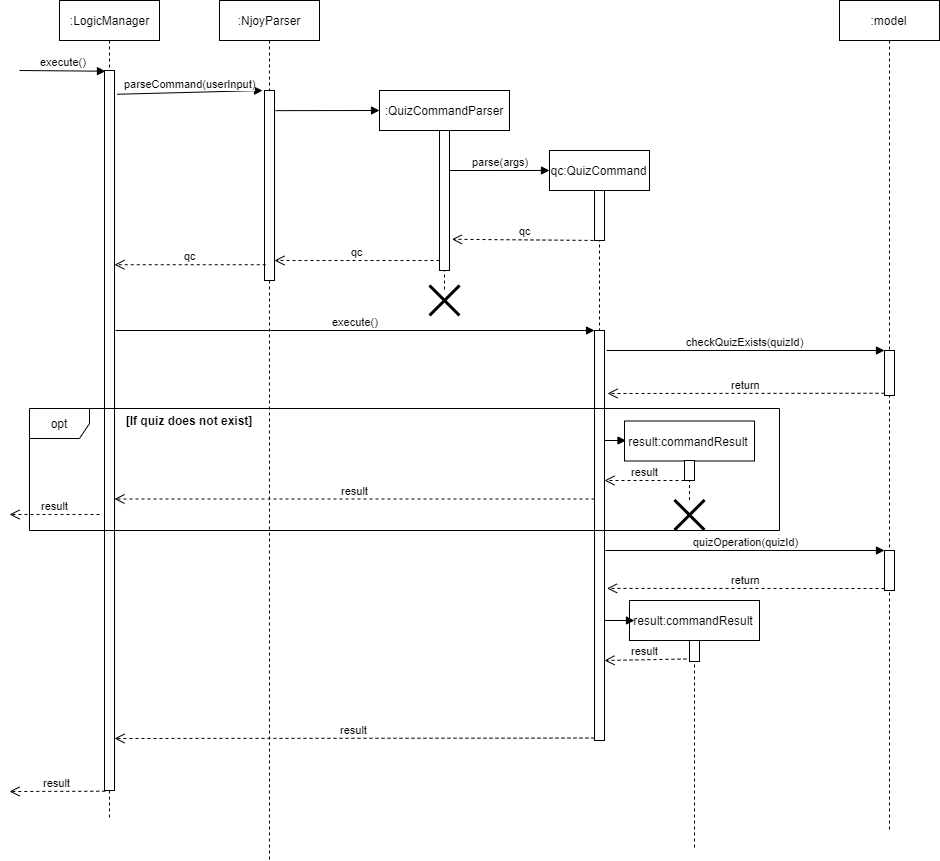

The diagram above was exported from draw.io. Its source (the exported page's mxGraphModel, read from the mxfile embedded in the PNG):
<mxGraphModel dx="2036" dy="440" grid="1" gridSize="10" guides="1" tooltips="1" connect="1" arrows="1" fold="1" page="1" pageScale="1" pageWidth="850" pageHeight="1100" math="0" shadow="0">
  <root>
    <mxCell id="0" />
    <mxCell id="1" parent="0" />
    <mxCell id="y1olx1a0yqUKnxuXINBK-6" value=":LogicManager" style="shape=umlLifeline;perimeter=lifelinePerimeter;whiteSpace=wrap;html=1;container=1;collapsible=0;recursiveResize=0;outlineConnect=0;" vertex="1" parent="1">
      <mxGeometry x="50" y="40" width="100" height="820" as="geometry" />
    </mxCell>
    <mxCell id="y1olx1a0yqUKnxuXINBK-11" value="" style="html=1;points=[];perimeter=orthogonalPerimeter;" vertex="1" parent="y1olx1a0yqUKnxuXINBK-6">
      <mxGeometry x="45" y="70" width="10" height="720" as="geometry" />
    </mxCell>
    <mxCell id="y1olx1a0yqUKnxuXINBK-7" value=":NjoyParser" style="shape=umlLifeline;perimeter=lifelinePerimeter;whiteSpace=wrap;html=1;container=1;collapsible=0;recursiveResize=0;outlineConnect=0;" vertex="1" parent="1">
      <mxGeometry x="210" y="40" width="100" height="860" as="geometry" />
    </mxCell>
    <mxCell id="y1olx1a0yqUKnxuXINBK-17" value="" style="html=1;points=[];perimeter=orthogonalPerimeter;" vertex="1" parent="y1olx1a0yqUKnxuXINBK-7">
      <mxGeometry x="45" y="90" width="10" height="190" as="geometry" />
    </mxCell>
    <mxCell id="y1olx1a0yqUKnxuXINBK-9" value=":QuizCommandParser" style="shape=umlLifeline;perimeter=lifelinePerimeter;whiteSpace=wrap;html=1;container=1;collapsible=0;recursiveResize=0;outlineConnect=0;" vertex="1" parent="1">
      <mxGeometry x="370" y="130" width="130" height="200" as="geometry" />
    </mxCell>
    <mxCell id="y1olx1a0yqUKnxuXINBK-20" value="" style="html=1;points=[];perimeter=orthogonalPerimeter;" vertex="1" parent="y1olx1a0yqUKnxuXINBK-9">
      <mxGeometry x="60" y="40" width="10" height="140" as="geometry" />
    </mxCell>
    <mxCell id="y1olx1a0yqUKnxuXINBK-10" value="qc:QuizCommand" style="shape=umlLifeline;perimeter=lifelinePerimeter;whiteSpace=wrap;html=1;container=1;collapsible=0;recursiveResize=0;outlineConnect=0;" vertex="1" parent="1">
      <mxGeometry x="540" y="190" width="100" height="180" as="geometry" />
    </mxCell>
    <mxCell id="y1olx1a0yqUKnxuXINBK-26" value="" style="html=1;points=[];perimeter=orthogonalPerimeter;" vertex="1" parent="y1olx1a0yqUKnxuXINBK-10">
      <mxGeometry x="45" y="40" width="10" height="50" as="geometry" />
    </mxCell>
    <mxCell id="y1olx1a0yqUKnxuXINBK-12" value="execute()" style="html=1;verticalAlign=bottom;endArrow=block;entryX=0.1;entryY=0.001;entryDx=0;entryDy=0;entryPerimeter=0;" edge="1" parent="1" target="y1olx1a0yqUKnxuXINBK-11">
      <mxGeometry width="80" relative="1" as="geometry">
        <mxPoint x="10" y="110" as="sourcePoint" />
        <mxPoint x="90" y="110" as="targetPoint" />
      </mxGeometry>
    </mxCell>
    <mxCell id="y1olx1a0yqUKnxuXINBK-19" value="parseCommand(userInput)" style="html=1;verticalAlign=bottom;endArrow=block;exitX=1.253;exitY=0.033;exitDx=0;exitDy=0;exitPerimeter=0;" edge="1" parent="1" source="y1olx1a0yqUKnxuXINBK-11">
      <mxGeometry width="80" relative="1" as="geometry">
        <mxPoint x="110" y="130" as="sourcePoint" />
        <mxPoint x="253" y="130" as="targetPoint" />
      </mxGeometry>
    </mxCell>
    <mxCell id="y1olx1a0yqUKnxuXINBK-22" value="" style="html=1;verticalAlign=bottom;endArrow=block;exitX=1.092;exitY=0.106;exitDx=0;exitDy=0;exitPerimeter=0;" edge="1" parent="1" source="y1olx1a0yqUKnxuXINBK-17">
      <mxGeometry x="0.658" y="10" width="80" relative="1" as="geometry">
        <mxPoint x="270" y="150" as="sourcePoint" />
        <mxPoint x="370" y="150" as="targetPoint" />
        <mxPoint as="offset" />
      </mxGeometry>
    </mxCell>
    <mxCell id="y1olx1a0yqUKnxuXINBK-24" value="parse(args)" style="html=1;verticalAlign=bottom;endArrow=block;entryX=0;entryY=0.111;entryDx=0;entryDy=0;entryPerimeter=0;" edge="1" parent="1" target="y1olx1a0yqUKnxuXINBK-10">
      <mxGeometry width="80" relative="1" as="geometry">
        <mxPoint x="440" y="210" as="sourcePoint" />
        <mxPoint x="526" y="210.5" as="targetPoint" />
      </mxGeometry>
    </mxCell>
    <mxCell id="y1olx1a0yqUKnxuXINBK-30" value="qc" style="html=1;verticalAlign=bottom;endArrow=open;dashed=1;endSize=8;entryX=1.247;entryY=0.777;entryDx=0;entryDy=0;entryPerimeter=0;" edge="1" parent="1" target="y1olx1a0yqUKnxuXINBK-20">
      <mxGeometry relative="1" as="geometry">
        <mxPoint x="590" y="280" as="sourcePoint" />
        <mxPoint x="510" y="280" as="targetPoint" />
      </mxGeometry>
    </mxCell>
    <mxCell id="y1olx1a0yqUKnxuXINBK-31" value="qc" style="html=1;verticalAlign=bottom;endArrow=open;dashed=1;endSize=8;" edge="1" parent="1">
      <mxGeometry relative="1" as="geometry">
        <mxPoint x="430" y="300" as="sourcePoint" />
        <mxPoint x="265" y="300" as="targetPoint" />
      </mxGeometry>
    </mxCell>
    <mxCell id="y1olx1a0yqUKnxuXINBK-32" value="qc" style="html=1;verticalAlign=bottom;endArrow=open;dashed=1;endSize=8;exitX=0.126;exitY=0.917;exitDx=0;exitDy=0;exitPerimeter=0;" edge="1" parent="1" source="y1olx1a0yqUKnxuXINBK-17" target="y1olx1a0yqUKnxuXINBK-11">
      <mxGeometry relative="1" as="geometry">
        <mxPoint x="250" y="325" as="sourcePoint" />
        <mxPoint x="170" y="324.5" as="targetPoint" />
      </mxGeometry>
    </mxCell>
    <mxCell id="y1olx1a0yqUKnxuXINBK-33" value="" style="html=1;points=[];perimeter=orthogonalPerimeter;" vertex="1" parent="1">
      <mxGeometry x="585" y="370" width="10" height="410" as="geometry" />
    </mxCell>
    <mxCell id="y1olx1a0yqUKnxuXINBK-34" value="execute()" style="html=1;verticalAlign=bottom;endArrow=block;entryX=0;entryY=0;" edge="1" target="y1olx1a0yqUKnxuXINBK-33" parent="1">
      <mxGeometry relative="1" as="geometry">
        <mxPoint x="106" y="370" as="sourcePoint" />
      </mxGeometry>
    </mxCell>
    <mxCell id="y1olx1a0yqUKnxuXINBK-35" value="result" style="html=1;verticalAlign=bottom;endArrow=open;dashed=1;endSize=8;exitX=-0.002;exitY=0.994;exitDx=0;exitDy=0;exitPerimeter=0;" edge="1" source="y1olx1a0yqUKnxuXINBK-33" parent="1">
      <mxGeometry relative="1" as="geometry">
        <mxPoint x="105" y="778" as="targetPoint" />
      </mxGeometry>
    </mxCell>
    <mxCell id="y1olx1a0yqUKnxuXINBK-36" value="" style="shape=umlDestroy;whiteSpace=wrap;html=1;strokeWidth=3;" vertex="1" parent="1">
      <mxGeometry x="420" y="325" width="30" height="30" as="geometry" />
    </mxCell>
    <mxCell id="y1olx1a0yqUKnxuXINBK-38" value="result" style="html=1;verticalAlign=bottom;endArrow=open;dashed=1;endSize=8;exitX=0.08;exitY=1.001;exitDx=0;exitDy=0;exitPerimeter=0;" edge="1" parent="1" source="y1olx1a0yqUKnxuXINBK-11">
      <mxGeometry relative="1" as="geometry">
        <mxPoint x="90" y="669.5" as="sourcePoint" />
        <mxPoint y="831" as="targetPoint" />
      </mxGeometry>
    </mxCell>
    <mxCell id="y1olx1a0yqUKnxuXINBK-39" value=":model" style="shape=umlLifeline;perimeter=lifelinePerimeter;whiteSpace=wrap;html=1;container=1;collapsible=0;recursiveResize=0;outlineConnect=0;" vertex="1" parent="1">
      <mxGeometry x="830" y="40" width="100" height="830" as="geometry" />
    </mxCell>
    <mxCell id="y1olx1a0yqUKnxuXINBK-40" value="" style="html=1;points=[];perimeter=orthogonalPerimeter;" vertex="1" parent="y1olx1a0yqUKnxuXINBK-39">
      <mxGeometry x="45" y="350" width="10" height="45" as="geometry" />
    </mxCell>
    <mxCell id="y1olx1a0yqUKnxuXINBK-55" value="" style="html=1;points=[];perimeter=orthogonalPerimeter;" vertex="1" parent="y1olx1a0yqUKnxuXINBK-39">
      <mxGeometry x="45" y="550" width="10" height="40" as="geometry" />
    </mxCell>
    <mxCell id="y1olx1a0yqUKnxuXINBK-42" value="return" style="html=1;verticalAlign=bottom;endArrow=open;dashed=1;endSize=8;exitX=0;exitY=0.95;" edge="1" source="y1olx1a0yqUKnxuXINBK-40" parent="1">
      <mxGeometry relative="1" as="geometry">
        <mxPoint x="598" y="433" as="targetPoint" />
      </mxGeometry>
    </mxCell>
    <mxCell id="y1olx1a0yqUKnxuXINBK-41" value="checkQuizExists(quizId)" style="html=1;verticalAlign=bottom;endArrow=block;entryX=0;entryY=0;" edge="1" target="y1olx1a0yqUKnxuXINBK-40" parent="1">
      <mxGeometry relative="1" as="geometry">
        <mxPoint x="597" y="390" as="sourcePoint" />
      </mxGeometry>
    </mxCell>
    <mxCell id="y1olx1a0yqUKnxuXINBK-43" value="opt" style="shape=umlFrame;whiteSpace=wrap;html=1;" vertex="1" parent="1">
      <mxGeometry x="20" y="448" width="750" height="122" as="geometry" />
    </mxCell>
    <mxCell id="y1olx1a0yqUKnxuXINBK-44" value="[If quiz does not exist]" style="text;align=center;fontStyle=1;verticalAlign=middle;spacingLeft=3;spacingRight=3;strokeColor=none;rotatable=0;points=[[0,0.5],[1,0.5]];portConstraint=eastwest;" vertex="1" parent="1">
      <mxGeometry x="140" y="447.5" width="80" height="26" as="geometry" />
    </mxCell>
    <mxCell id="y1olx1a0yqUKnxuXINBK-45" value="result:commandResult" style="shape=umlLifeline;perimeter=lifelinePerimeter;whiteSpace=wrap;html=1;container=1;collapsible=0;recursiveResize=0;outlineConnect=0;" vertex="1" parent="1">
      <mxGeometry x="615" y="460.5" width="130" height="79" as="geometry" />
    </mxCell>
    <mxCell id="y1olx1a0yqUKnxuXINBK-49" value="" style="html=1;points=[];perimeter=orthogonalPerimeter;" vertex="1" parent="1">
      <mxGeometry x="675" y="500" width="10" height="20" as="geometry" />
    </mxCell>
    <mxCell id="y1olx1a0yqUKnxuXINBK-50" value="" style="shape=umlDestroy;whiteSpace=wrap;html=1;strokeWidth=3;" vertex="1" parent="1">
      <mxGeometry x="665" y="539.5" width="30" height="30" as="geometry" />
    </mxCell>
    <mxCell id="y1olx1a0yqUKnxuXINBK-51" value="" style="html=1;verticalAlign=bottom;endArrow=block;" edge="1" parent="1">
      <mxGeometry width="80" relative="1" as="geometry">
        <mxPoint x="595" y="480" as="sourcePoint" />
        <mxPoint x="616.5" y="480" as="targetPoint" />
      </mxGeometry>
    </mxCell>
    <mxCell id="y1olx1a0yqUKnxuXINBK-53" value="result" style="html=1;verticalAlign=bottom;endArrow=open;dashed=1;endSize=8;" edge="1" parent="1">
      <mxGeometry relative="1" as="geometry">
        <mxPoint x="585" y="538.5" as="sourcePoint" />
        <mxPoint x="105" y="538.5" as="targetPoint" />
      </mxGeometry>
    </mxCell>
    <mxCell id="y1olx1a0yqUKnxuXINBK-54" value="result" style="html=1;verticalAlign=bottom;endArrow=open;dashed=1;endSize=8;" edge="1" parent="1">
      <mxGeometry relative="1" as="geometry">
        <mxPoint x="675" y="520" as="sourcePoint" />
        <mxPoint x="595" y="520" as="targetPoint" />
      </mxGeometry>
    </mxCell>
    <mxCell id="y1olx1a0yqUKnxuXINBK-56" value="quizOperation(quizId)" style="html=1;verticalAlign=bottom;endArrow=block;entryX=0;entryY=0;" edge="1" target="y1olx1a0yqUKnxuXINBK-55" parent="1">
      <mxGeometry relative="1" as="geometry">
        <mxPoint x="596" y="590" as="sourcePoint" />
      </mxGeometry>
    </mxCell>
    <mxCell id="y1olx1a0yqUKnxuXINBK-57" value="return" style="html=1;verticalAlign=bottom;endArrow=open;dashed=1;endSize=8;exitX=0;exitY=0.95;entryX=1.253;entryY=0.629;entryDx=0;entryDy=0;entryPerimeter=0;" edge="1" source="y1olx1a0yqUKnxuXINBK-55" parent="1" target="y1olx1a0yqUKnxuXINBK-33">
      <mxGeometry relative="1" as="geometry">
        <mxPoint x="805" y="666" as="targetPoint" />
      </mxGeometry>
    </mxCell>
    <mxCell id="y1olx1a0yqUKnxuXINBK-59" value="result" style="html=1;verticalAlign=bottom;endArrow=open;dashed=1;endSize=8;" edge="1" parent="1">
      <mxGeometry relative="1" as="geometry">
        <mxPoint x="90" y="554" as="sourcePoint" />
        <mxPoint y="554" as="targetPoint" />
      </mxGeometry>
    </mxCell>
    <mxCell id="y1olx1a0yqUKnxuXINBK-60" value="result:commandResult" style="shape=umlLifeline;perimeter=lifelinePerimeter;whiteSpace=wrap;html=1;container=1;collapsible=0;recursiveResize=0;outlineConnect=0;" vertex="1" parent="1">
      <mxGeometry x="620" y="640" width="130" height="250" as="geometry" />
    </mxCell>
    <mxCell id="y1olx1a0yqUKnxuXINBK-61" value="" style="html=1;points=[];perimeter=orthogonalPerimeter;" vertex="1" parent="y1olx1a0yqUKnxuXINBK-60">
      <mxGeometry x="60" y="40" width="10" height="21" as="geometry" />
    </mxCell>
    <mxCell id="y1olx1a0yqUKnxuXINBK-63" value="" style="html=1;verticalAlign=bottom;endArrow=block;" edge="1" parent="1">
      <mxGeometry width="80" relative="1" as="geometry">
        <mxPoint x="595" y="660" as="sourcePoint" />
        <mxPoint x="625" y="660" as="targetPoint" />
      </mxGeometry>
    </mxCell>
    <mxCell id="y1olx1a0yqUKnxuXINBK-64" value="result" style="html=1;verticalAlign=bottom;endArrow=open;dashed=1;endSize=8;exitX=-0.306;exitY=0.88;exitDx=0;exitDy=0;exitPerimeter=0;" edge="1" parent="1" source="y1olx1a0yqUKnxuXINBK-61">
      <mxGeometry relative="1" as="geometry">
        <mxPoint x="675" y="700" as="sourcePoint" />
        <mxPoint x="595" y="700" as="targetPoint" />
      </mxGeometry>
    </mxCell>
  </root>
</mxGraphModel>